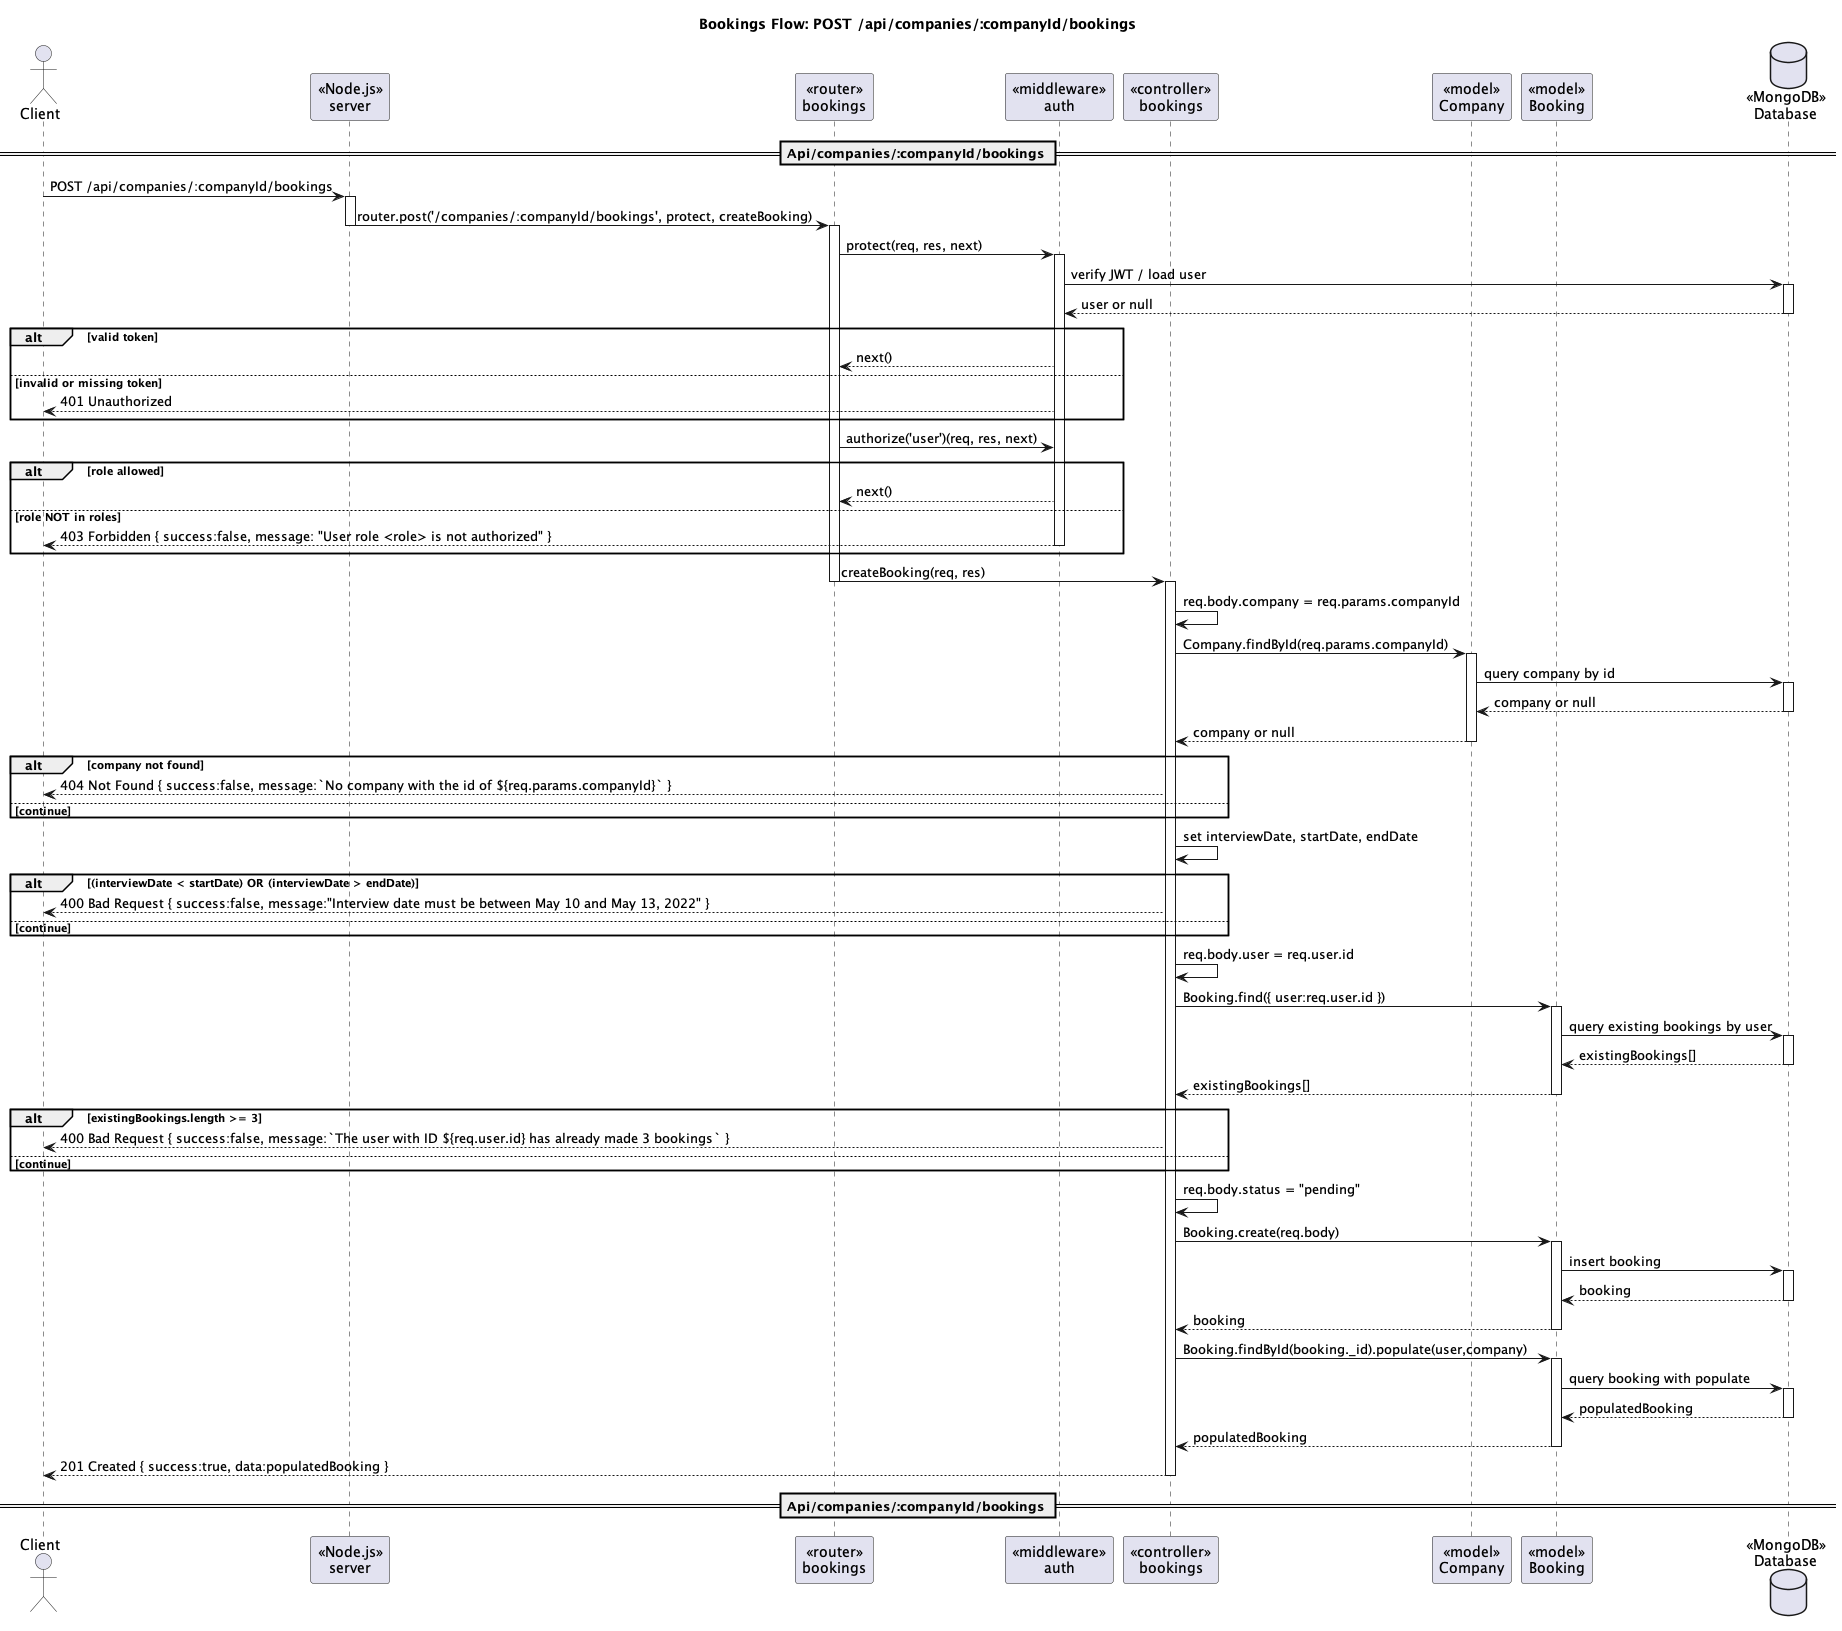

The diagram above was rendered by PlantUML. Its source (embedded in the PNG):
@startuml
title Bookings Flow: POST /api/companies/:companyId/bookings
actor Client
participant "«Node.js»\nserver" as Server
participant "«router»\nbookings" as Router
participant "«middleware»\nauth" as AuthMW
participant "«controller»\nbookings" as Ctrl
participant "«model»\nCompany" as CompanyModel
participant "«model»\nBooking" as BookingModel
database "«MongoDB»\nDatabase" as DB

== Api/companies/:companyId/bookings ==
Client -> Server : POST /api/companies/:companyId/bookings
activate Server
Server -> Router : router.post('/companies/:companyId/bookings', protect, createBooking)
deactivate Server
activate Router

Router -> AuthMW : protect(req, res, next)
activate AuthMW
AuthMW -> DB : verify JWT / load user
activate DB
DB --> AuthMW : user or null
deactivate DB

alt valid token
  AuthMW --> Router : next()
else invalid or missing token
  AuthMW --> Client : 401 Unauthorized
end

Router -> AuthMW : authorize('user')(req, res, next)

alt role allowed
  AuthMW --> Router : next()
  deactivate Server
else role NOT in roles
  AuthMW --> Client : 403 Forbidden { success:false, message: "User role <role> is not authorized" }
  deactivate AuthMW
end

Router -> Ctrl : createBooking(req, res)
deactivate Router
activate Ctrl

Ctrl -> Ctrl : req.body.company = req.params.companyId

Ctrl -> CompanyModel : Company.findById(req.params.companyId)
activate CompanyModel
CompanyModel -> DB : query company by id
activate DB
DB --> CompanyModel : company or null
deactivate DB
CompanyModel --> Ctrl : company or null
deactivate CompanyModel

alt company not found
  Ctrl --> Client : 404 Not Found { success:false, message:`No company with the id of ${req.params.companyId}` }
  deactivate Router
  deactivate Server
else continue
end

' ---- เช็คช่วงวันที่ ----
Ctrl -> Ctrl : set interviewDate, startDate, endDate

alt (interviewDate < startDate) OR (interviewDate > endDate)
  Ctrl --> Client : 400 Bad Request { success:false, message:"Interview date must be between May 10 and May 13, 2022" }
  deactivate Router
  deactivate Server
else continue
end

Ctrl -> Ctrl : req.body.user = req.user.id

Ctrl -> BookingModel : Booking.find({ user:req.user.id })
activate BookingModel
BookingModel -> DB : query existing bookings by user
activate DB
DB --> BookingModel : existingBookings[]
deactivate DB
BookingModel --> Ctrl : existingBookings[]
deactivate BookingModel

alt existingBookings.length >= 3
  Ctrl --> Client : 400 Bad Request { success:false, message:`The user with ID ${req.user.id} has already made 3 bookings` }
  deactivate Router
  deactivate Server
else continue
end

Ctrl -> Ctrl : req.body.status = "pending"

Ctrl -> BookingModel : Booking.create(req.body)
activate BookingModel
BookingModel -> DB : insert booking
activate DB
DB --> BookingModel : booking
deactivate DB
BookingModel --> Ctrl : booking
deactivate BookingModel

Ctrl -> BookingModel : Booking.findById(booking._id).populate(user,company)
activate BookingModel
BookingModel -> DB : query booking with populate
activate DB
DB --> BookingModel : populatedBooking
deactivate DB
BookingModel --> Ctrl : populatedBooking
deactivate BookingModel

Ctrl --> Client : 201 Created { success:true, data:populatedBooking }

deactivate Ctrl
deactivate Router
deactivate Server
== Api/companies/:companyId/bookings ==
@enduml